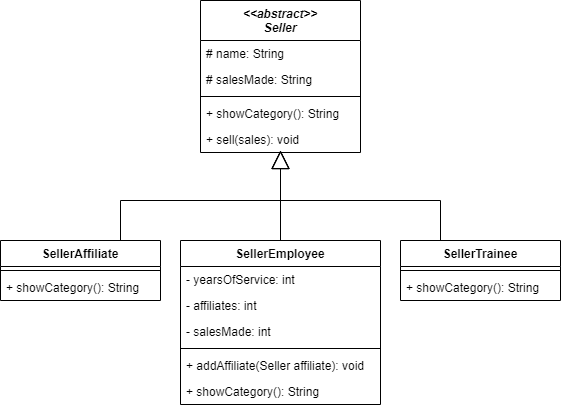

The diagram above was exported from draw.io. Its source (the exported page's mxGraphModel, read from the mxfile embedded in the PNG):
<mxGraphModel dx="1304" dy="652" grid="1" gridSize="10" guides="1" tooltips="1" connect="1" arrows="1" fold="1" page="1" pageScale="1" pageWidth="827" pageHeight="1169" math="0" shadow="0">
  <root>
    <mxCell id="77KEpJDCDYOEUg72IwuQ-0" />
    <mxCell id="77KEpJDCDYOEUg72IwuQ-1" parent="77KEpJDCDYOEUg72IwuQ-0" />
    <mxCell id="dp3TWPWqkdfqTl2Azl0o-0" value="&lt;&lt;abstract&gt;&gt;&#10;Seller" style="swimlane;fontStyle=3;align=center;verticalAlign=top;childLayout=stackLayout;horizontal=1;startSize=40;horizontalStack=0;resizeParent=1;resizeParentMax=0;resizeLast=0;collapsible=1;marginBottom=0;" vertex="1" parent="77KEpJDCDYOEUg72IwuQ-1">
      <mxGeometry x="160" y="120" width="160" height="152" as="geometry" />
    </mxCell>
    <mxCell id="dp3TWPWqkdfqTl2Azl0o-1" value="# name: String" style="text;strokeColor=none;fillColor=none;align=left;verticalAlign=top;spacingLeft=4;spacingRight=4;overflow=hidden;rotatable=0;points=[[0,0.5],[1,0.5]];portConstraint=eastwest;" vertex="1" parent="dp3TWPWqkdfqTl2Azl0o-0">
      <mxGeometry y="40" width="160" height="26" as="geometry" />
    </mxCell>
    <mxCell id="dp3TWPWqkdfqTl2Azl0o-4" value="# salesMade: String" style="text;strokeColor=none;fillColor=none;align=left;verticalAlign=top;spacingLeft=4;spacingRight=4;overflow=hidden;rotatable=0;points=[[0,0.5],[1,0.5]];portConstraint=eastwest;" vertex="1" parent="dp3TWPWqkdfqTl2Azl0o-0">
      <mxGeometry y="66" width="160" height="26" as="geometry" />
    </mxCell>
    <mxCell id="dp3TWPWqkdfqTl2Azl0o-2" value="" style="line;strokeWidth=1;fillColor=none;align=left;verticalAlign=middle;spacingTop=-1;spacingLeft=3;spacingRight=3;rotatable=0;labelPosition=right;points=[];portConstraint=eastwest;" vertex="1" parent="dp3TWPWqkdfqTl2Azl0o-0">
      <mxGeometry y="92" width="160" height="8" as="geometry" />
    </mxCell>
    <mxCell id="dp3TWPWqkdfqTl2Azl0o-3" value="+ showCategory(): String" style="text;strokeColor=none;fillColor=none;align=left;verticalAlign=top;spacingLeft=4;spacingRight=4;overflow=hidden;rotatable=0;points=[[0,0.5],[1,0.5]];portConstraint=eastwest;" vertex="1" parent="dp3TWPWqkdfqTl2Azl0o-0">
      <mxGeometry y="100" width="160" height="26" as="geometry" />
    </mxCell>
    <mxCell id="dp3TWPWqkdfqTl2Azl0o-20" value="+ sell(sales): void" style="text;strokeColor=none;fillColor=none;align=left;verticalAlign=top;spacingLeft=4;spacingRight=4;overflow=hidden;rotatable=0;points=[[0,0.5],[1,0.5]];portConstraint=eastwest;" vertex="1" parent="dp3TWPWqkdfqTl2Azl0o-0">
      <mxGeometry y="126" width="160" height="26" as="geometry" />
    </mxCell>
    <mxCell id="dp3TWPWqkdfqTl2Azl0o-5" value="SellerAffiliate" style="swimlane;fontStyle=1;align=center;verticalAlign=top;childLayout=stackLayout;horizontal=1;startSize=26;horizontalStack=0;resizeParent=1;resizeParentMax=0;resizeLast=0;collapsible=1;marginBottom=0;" vertex="1" parent="77KEpJDCDYOEUg72IwuQ-1">
      <mxGeometry x="-40" y="360" width="160" height="60" as="geometry" />
    </mxCell>
    <mxCell id="dp3TWPWqkdfqTl2Azl0o-7" value="" style="line;strokeWidth=1;fillColor=none;align=left;verticalAlign=middle;spacingTop=-1;spacingLeft=3;spacingRight=3;rotatable=0;labelPosition=right;points=[];portConstraint=eastwest;" vertex="1" parent="dp3TWPWqkdfqTl2Azl0o-5">
      <mxGeometry y="26" width="160" height="8" as="geometry" />
    </mxCell>
    <mxCell id="dp3TWPWqkdfqTl2Azl0o-8" value="+ showCategory(): String" style="text;strokeColor=none;fillColor=none;align=left;verticalAlign=top;spacingLeft=4;spacingRight=4;overflow=hidden;rotatable=0;points=[[0,0.5],[1,0.5]];portConstraint=eastwest;" vertex="1" parent="dp3TWPWqkdfqTl2Azl0o-5">
      <mxGeometry y="34" width="160" height="26" as="geometry" />
    </mxCell>
    <mxCell id="dp3TWPWqkdfqTl2Azl0o-9" value="SellerEmployee" style="swimlane;fontStyle=1;align=center;verticalAlign=top;childLayout=stackLayout;horizontal=1;startSize=26;horizontalStack=0;resizeParent=1;resizeParentMax=0;resizeLast=0;collapsible=1;marginBottom=0;" vertex="1" parent="77KEpJDCDYOEUg72IwuQ-1">
      <mxGeometry x="140" y="360" width="200" height="164" as="geometry" />
    </mxCell>
    <mxCell id="dp3TWPWqkdfqTl2Azl0o-10" value="- yearsOfService: int" style="text;strokeColor=none;fillColor=none;align=left;verticalAlign=top;spacingLeft=4;spacingRight=4;overflow=hidden;rotatable=0;points=[[0,0.5],[1,0.5]];portConstraint=eastwest;" vertex="1" parent="dp3TWPWqkdfqTl2Azl0o-9">
      <mxGeometry y="26" width="200" height="26" as="geometry" />
    </mxCell>
    <mxCell id="dp3TWPWqkdfqTl2Azl0o-17" value="- affiliates: int" style="text;strokeColor=none;fillColor=none;align=left;verticalAlign=top;spacingLeft=4;spacingRight=4;overflow=hidden;rotatable=0;points=[[0,0.5],[1,0.5]];portConstraint=eastwest;" vertex="1" parent="dp3TWPWqkdfqTl2Azl0o-9">
      <mxGeometry y="52" width="200" height="26" as="geometry" />
    </mxCell>
    <mxCell id="dp3TWPWqkdfqTl2Azl0o-18" value="- salesMade: int" style="text;strokeColor=none;fillColor=none;align=left;verticalAlign=top;spacingLeft=4;spacingRight=4;overflow=hidden;rotatable=0;points=[[0,0.5],[1,0.5]];portConstraint=eastwest;" vertex="1" parent="dp3TWPWqkdfqTl2Azl0o-9">
      <mxGeometry y="78" width="200" height="26" as="geometry" />
    </mxCell>
    <mxCell id="dp3TWPWqkdfqTl2Azl0o-11" value="" style="line;strokeWidth=1;fillColor=none;align=left;verticalAlign=middle;spacingTop=-1;spacingLeft=3;spacingRight=3;rotatable=0;labelPosition=right;points=[];portConstraint=eastwest;" vertex="1" parent="dp3TWPWqkdfqTl2Azl0o-9">
      <mxGeometry y="104" width="200" height="8" as="geometry" />
    </mxCell>
    <mxCell id="dp3TWPWqkdfqTl2Azl0o-12" value="+ addAffiliate(Seller affiliate): void" style="text;strokeColor=none;fillColor=none;align=left;verticalAlign=top;spacingLeft=4;spacingRight=4;overflow=hidden;rotatable=0;points=[[0,0.5],[1,0.5]];portConstraint=eastwest;" vertex="1" parent="dp3TWPWqkdfqTl2Azl0o-9">
      <mxGeometry y="112" width="200" height="26" as="geometry" />
    </mxCell>
    <mxCell id="dp3TWPWqkdfqTl2Azl0o-19" value="+ showCategory(): String" style="text;strokeColor=none;fillColor=none;align=left;verticalAlign=top;spacingLeft=4;spacingRight=4;overflow=hidden;rotatable=0;points=[[0,0.5],[1,0.5]];portConstraint=eastwest;" vertex="1" parent="dp3TWPWqkdfqTl2Azl0o-9">
      <mxGeometry y="138" width="200" height="26" as="geometry" />
    </mxCell>
    <mxCell id="dp3TWPWqkdfqTl2Azl0o-13" value="SellerTrainee" style="swimlane;fontStyle=1;align=center;verticalAlign=top;childLayout=stackLayout;horizontal=1;startSize=26;horizontalStack=0;resizeParent=1;resizeParentMax=0;resizeLast=0;collapsible=1;marginBottom=0;" vertex="1" parent="77KEpJDCDYOEUg72IwuQ-1">
      <mxGeometry x="360" y="360" width="160" height="60" as="geometry" />
    </mxCell>
    <mxCell id="dp3TWPWqkdfqTl2Azl0o-15" value="" style="line;strokeWidth=1;fillColor=none;align=left;verticalAlign=middle;spacingTop=-1;spacingLeft=3;spacingRight=3;rotatable=0;labelPosition=right;points=[];portConstraint=eastwest;" vertex="1" parent="dp3TWPWqkdfqTl2Azl0o-13">
      <mxGeometry y="26" width="160" height="8" as="geometry" />
    </mxCell>
    <mxCell id="dp3TWPWqkdfqTl2Azl0o-16" value="+ showCategory(): String" style="text;strokeColor=none;fillColor=none;align=left;verticalAlign=top;spacingLeft=4;spacingRight=4;overflow=hidden;rotatable=0;points=[[0,0.5],[1,0.5]];portConstraint=eastwest;" vertex="1" parent="dp3TWPWqkdfqTl2Azl0o-13">
      <mxGeometry y="34" width="160" height="26" as="geometry" />
    </mxCell>
    <mxCell id="dp3TWPWqkdfqTl2Azl0o-21" value="" style="endArrow=block;endSize=16;endFill=0;html=1;rounded=0;exitX=0.75;exitY=0;exitDx=0;exitDy=0;" edge="1" parent="77KEpJDCDYOEUg72IwuQ-1" source="dp3TWPWqkdfqTl2Azl0o-5">
      <mxGeometry width="160" relative="1" as="geometry">
        <mxPoint x="110" y="370" as="sourcePoint" />
        <mxPoint x="240" y="270" as="targetPoint" />
        <Array as="points">
          <mxPoint x="80" y="320" />
          <mxPoint x="240" y="320" />
        </Array>
      </mxGeometry>
    </mxCell>
    <mxCell id="dp3TWPWqkdfqTl2Azl0o-22" value="" style="endArrow=block;endSize=16;endFill=0;html=1;rounded=0;exitX=0.25;exitY=0;exitDx=0;exitDy=0;" edge="1" parent="77KEpJDCDYOEUg72IwuQ-1" source="dp3TWPWqkdfqTl2Azl0o-13">
      <mxGeometry width="160" relative="1" as="geometry">
        <mxPoint x="90" y="370" as="sourcePoint" />
        <mxPoint x="240" y="270" as="targetPoint" />
        <Array as="points">
          <mxPoint x="400" y="320" />
          <mxPoint x="240" y="320" />
        </Array>
      </mxGeometry>
    </mxCell>
    <mxCell id="dp3TWPWqkdfqTl2Azl0o-23" value="" style="endArrow=block;endSize=16;endFill=0;html=1;rounded=0;exitX=0.5;exitY=0;exitDx=0;exitDy=0;" edge="1" parent="77KEpJDCDYOEUg72IwuQ-1" source="dp3TWPWqkdfqTl2Azl0o-9">
      <mxGeometry width="160" relative="1" as="geometry">
        <mxPoint x="110" y="370" as="sourcePoint" />
        <mxPoint x="240" y="270" as="targetPoint" />
      </mxGeometry>
    </mxCell>
  </root>
</mxGraphModel>